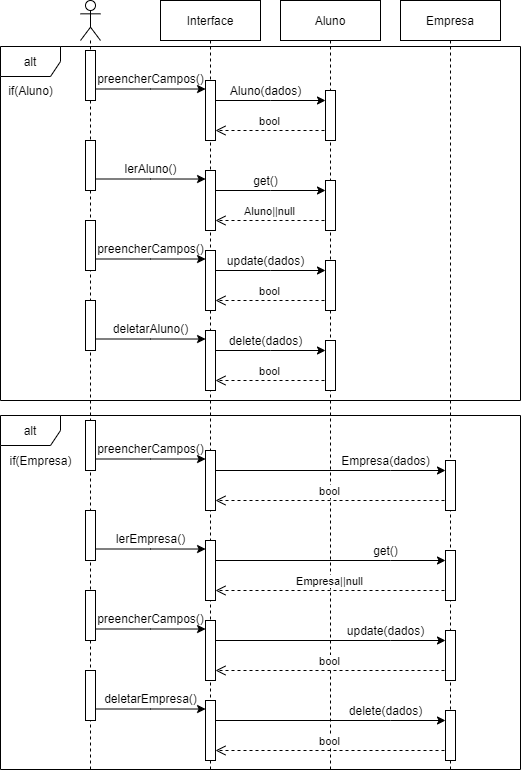

The diagram above was exported from draw.io. Its source (the exported page's mxGraphModel, read from the mxfile embedded in the PNG):
<mxGraphModel dx="2130" dy="913" grid="1" gridSize="10" guides="1" tooltips="1" connect="1" arrows="1" fold="1" page="1" pageScale="1" pageWidth="1169" pageHeight="827" math="0" shadow="0">
  <root>
    <mxCell id="0" />
    <mxCell id="1" parent="0" />
    <mxCell id="iut72FzWOY0d-Lo5y4AC-2" value="Interface" style="shape=umlLifeline;perimeter=lifelinePerimeter;whiteSpace=wrap;html=1;container=1;collapsible=0;recursiveResize=0;outlineConnect=0;" vertex="1" parent="1">
      <mxGeometry x="450" y="30" width="100" height="770" as="geometry" />
    </mxCell>
    <mxCell id="iut72FzWOY0d-Lo5y4AC-15" value="" style="html=1;points=[];perimeter=orthogonalPerimeter;" vertex="1" parent="iut72FzWOY0d-Lo5y4AC-2">
      <mxGeometry x="45" y="80" width="10" height="60" as="geometry" />
    </mxCell>
    <mxCell id="iut72FzWOY0d-Lo5y4AC-1" value="" style="shape=umlLifeline;participant=umlActor;perimeter=lifelinePerimeter;whiteSpace=wrap;html=1;container=1;collapsible=0;recursiveResize=0;verticalAlign=top;spacingTop=36;outlineConnect=0;" vertex="1" parent="1">
      <mxGeometry x="370" y="30" width="20" height="770" as="geometry" />
    </mxCell>
    <mxCell id="iut72FzWOY0d-Lo5y4AC-13" value="" style="html=1;points=[];perimeter=orthogonalPerimeter;" vertex="1" parent="iut72FzWOY0d-Lo5y4AC-1">
      <mxGeometry x="5" y="50" width="10" height="50" as="geometry" />
    </mxCell>
    <mxCell id="iut72FzWOY0d-Lo5y4AC-251" value="" style="html=1;points=[];perimeter=orthogonalPerimeter;" vertex="1" parent="iut72FzWOY0d-Lo5y4AC-1">
      <mxGeometry x="125" y="450" width="10" height="60" as="geometry" />
    </mxCell>
    <mxCell id="iut72FzWOY0d-Lo5y4AC-252" value="" style="html=1;points=[];perimeter=orthogonalPerimeter;" vertex="1" parent="iut72FzWOY0d-Lo5y4AC-1">
      <mxGeometry x="5" y="420" width="10" height="50" as="geometry" />
    </mxCell>
    <mxCell id="iut72FzWOY0d-Lo5y4AC-254" value="" style="html=1;points=[];perimeter=orthogonalPerimeter;" vertex="1" parent="iut72FzWOY0d-Lo5y4AC-1">
      <mxGeometry x="125" y="540" width="10" height="60" as="geometry" />
    </mxCell>
    <mxCell id="iut72FzWOY0d-Lo5y4AC-255" value="" style="html=1;points=[];perimeter=orthogonalPerimeter;" vertex="1" parent="iut72FzWOY0d-Lo5y4AC-1">
      <mxGeometry x="5" y="510" width="10" height="50" as="geometry" />
    </mxCell>
    <mxCell id="iut72FzWOY0d-Lo5y4AC-256" style="edgeStyle=orthogonalEdgeStyle;rounded=0;orthogonalLoop=1;jettySize=auto;html=1;entryX=0.009;entryY=0.142;entryDx=0;entryDy=0;entryPerimeter=0;" edge="1" parent="iut72FzWOY0d-Lo5y4AC-1" source="iut72FzWOY0d-Lo5y4AC-255" target="iut72FzWOY0d-Lo5y4AC-254">
      <mxGeometry relative="1" as="geometry">
        <Array as="points">
          <mxPoint x="70" y="549" />
        </Array>
      </mxGeometry>
    </mxCell>
    <mxCell id="iut72FzWOY0d-Lo5y4AC-259" value="lerEmpresa()" style="text;html=1;align=center;verticalAlign=middle;resizable=0;points=[];autosize=1;strokeColor=none;" vertex="1" parent="iut72FzWOY0d-Lo5y4AC-1">
      <mxGeometry x="25" y="528" width="90" height="20" as="geometry" />
    </mxCell>
    <mxCell id="iut72FzWOY0d-Lo5y4AC-262" value="" style="html=1;points=[];perimeter=orthogonalPerimeter;" vertex="1" parent="iut72FzWOY0d-Lo5y4AC-1">
      <mxGeometry x="125" y="620" width="10" height="60" as="geometry" />
    </mxCell>
    <mxCell id="iut72FzWOY0d-Lo5y4AC-263" value="" style="html=1;points=[];perimeter=orthogonalPerimeter;" vertex="1" parent="iut72FzWOY0d-Lo5y4AC-1">
      <mxGeometry x="5" y="590" width="10" height="50" as="geometry" />
    </mxCell>
    <mxCell id="iut72FzWOY0d-Lo5y4AC-266" style="edgeStyle=orthogonalEdgeStyle;rounded=0;orthogonalLoop=1;jettySize=auto;html=1;entryX=0.009;entryY=0.142;entryDx=0;entryDy=0;entryPerimeter=0;" edge="1" parent="iut72FzWOY0d-Lo5y4AC-1" source="iut72FzWOY0d-Lo5y4AC-263" target="iut72FzWOY0d-Lo5y4AC-262">
      <mxGeometry relative="1" as="geometry">
        <Array as="points">
          <mxPoint x="70" y="629" />
        </Array>
      </mxGeometry>
    </mxCell>
    <mxCell id="iut72FzWOY0d-Lo5y4AC-267" value="preencherCampos()" style="text;html=1;align=center;verticalAlign=middle;resizable=0;points=[];autosize=1;strokeColor=none;" vertex="1" parent="iut72FzWOY0d-Lo5y4AC-1">
      <mxGeometry x="10" y="608" width="120" height="20" as="geometry" />
    </mxCell>
    <mxCell id="iut72FzWOY0d-Lo5y4AC-270" value="" style="html=1;points=[];perimeter=orthogonalPerimeter;" vertex="1" parent="iut72FzWOY0d-Lo5y4AC-1">
      <mxGeometry x="125" y="700" width="10" height="60" as="geometry" />
    </mxCell>
    <mxCell id="iut72FzWOY0d-Lo5y4AC-271" value="" style="html=1;points=[];perimeter=orthogonalPerimeter;" vertex="1" parent="iut72FzWOY0d-Lo5y4AC-1">
      <mxGeometry x="5" y="670" width="10" height="50" as="geometry" />
    </mxCell>
    <mxCell id="iut72FzWOY0d-Lo5y4AC-274" style="edgeStyle=orthogonalEdgeStyle;rounded=0;orthogonalLoop=1;jettySize=auto;html=1;entryX=0.009;entryY=0.142;entryDx=0;entryDy=0;entryPerimeter=0;" edge="1" parent="iut72FzWOY0d-Lo5y4AC-1" source="iut72FzWOY0d-Lo5y4AC-271" target="iut72FzWOY0d-Lo5y4AC-270">
      <mxGeometry relative="1" as="geometry">
        <Array as="points">
          <mxPoint x="70" y="709" />
        </Array>
      </mxGeometry>
    </mxCell>
    <mxCell id="iut72FzWOY0d-Lo5y4AC-275" value="deletarEmpresa()" style="text;html=1;align=center;verticalAlign=middle;resizable=0;points=[];autosize=1;strokeColor=none;" vertex="1" parent="iut72FzWOY0d-Lo5y4AC-1">
      <mxGeometry x="15" y="688" width="110" height="20" as="geometry" />
    </mxCell>
    <mxCell id="iut72FzWOY0d-Lo5y4AC-279" style="edgeStyle=orthogonalEdgeStyle;rounded=0;orthogonalLoop=1;jettySize=auto;html=1;entryX=0.009;entryY=0.142;entryDx=0;entryDy=0;entryPerimeter=0;" edge="1" parent="iut72FzWOY0d-Lo5y4AC-1" source="iut72FzWOY0d-Lo5y4AC-252" target="iut72FzWOY0d-Lo5y4AC-251">
      <mxGeometry relative="1" as="geometry">
        <Array as="points">
          <mxPoint x="70" y="459" />
        </Array>
      </mxGeometry>
    </mxCell>
    <mxCell id="iut72FzWOY0d-Lo5y4AC-280" value="preencherCampos()" style="text;html=1;align=center;verticalAlign=middle;resizable=0;points=[];autosize=1;strokeColor=none;" vertex="1" parent="iut72FzWOY0d-Lo5y4AC-1">
      <mxGeometry x="10" y="438" width="120" height="20" as="geometry" />
    </mxCell>
    <mxCell id="iut72FzWOY0d-Lo5y4AC-3" value="Aluno" style="shape=umlLifeline;perimeter=lifelinePerimeter;whiteSpace=wrap;html=1;container=1;collapsible=0;recursiveResize=0;outlineConnect=0;" vertex="1" parent="1">
      <mxGeometry x="570" y="30" width="100" height="770" as="geometry" />
    </mxCell>
    <mxCell id="iut72FzWOY0d-Lo5y4AC-22" value="" style="html=1;points=[];perimeter=orthogonalPerimeter;" vertex="1" parent="iut72FzWOY0d-Lo5y4AC-3">
      <mxGeometry x="45" y="90" width="10" height="50" as="geometry" />
    </mxCell>
    <mxCell id="iut72FzWOY0d-Lo5y4AC-35" value="" style="html=1;points=[];perimeter=orthogonalPerimeter;" vertex="1" parent="iut72FzWOY0d-Lo5y4AC-3">
      <mxGeometry x="-75" y="170" width="10" height="60" as="geometry" />
    </mxCell>
    <mxCell id="iut72FzWOY0d-Lo5y4AC-36" value="" style="html=1;points=[];perimeter=orthogonalPerimeter;" vertex="1" parent="iut72FzWOY0d-Lo5y4AC-3">
      <mxGeometry x="-195" y="140" width="10" height="50" as="geometry" />
    </mxCell>
    <mxCell id="iut72FzWOY0d-Lo5y4AC-39" style="edgeStyle=orthogonalEdgeStyle;rounded=0;orthogonalLoop=1;jettySize=auto;html=1;entryX=0.009;entryY=0.142;entryDx=0;entryDy=0;entryPerimeter=0;" edge="1" parent="iut72FzWOY0d-Lo5y4AC-3" source="iut72FzWOY0d-Lo5y4AC-36" target="iut72FzWOY0d-Lo5y4AC-35">
      <mxGeometry relative="1" as="geometry">
        <Array as="points">
          <mxPoint x="-130" y="179" />
        </Array>
      </mxGeometry>
    </mxCell>
    <mxCell id="iut72FzWOY0d-Lo5y4AC-37" value="" style="html=1;points=[];perimeter=orthogonalPerimeter;" vertex="1" parent="iut72FzWOY0d-Lo5y4AC-3">
      <mxGeometry x="45" y="180" width="10" height="50" as="geometry" />
    </mxCell>
    <mxCell id="iut72FzWOY0d-Lo5y4AC-38" style="edgeStyle=orthogonalEdgeStyle;rounded=0;orthogonalLoop=1;jettySize=auto;html=1;" edge="1" parent="iut72FzWOY0d-Lo5y4AC-3" source="iut72FzWOY0d-Lo5y4AC-35" target="iut72FzWOY0d-Lo5y4AC-37">
      <mxGeometry relative="1" as="geometry">
        <Array as="points">
          <mxPoint x="-10" y="190" />
          <mxPoint x="-10" y="190" />
        </Array>
      </mxGeometry>
    </mxCell>
    <mxCell id="iut72FzWOY0d-Lo5y4AC-40" value="lerAluno()" style="text;html=1;align=center;verticalAlign=middle;resizable=0;points=[];autosize=1;strokeColor=none;" vertex="1" parent="iut72FzWOY0d-Lo5y4AC-3">
      <mxGeometry x="-165" y="158" width="70" height="20" as="geometry" />
    </mxCell>
    <mxCell id="iut72FzWOY0d-Lo5y4AC-41" value="get()" style="text;html=1;align=center;verticalAlign=middle;resizable=0;points=[];autosize=1;strokeColor=none;" vertex="1" parent="iut72FzWOY0d-Lo5y4AC-3">
      <mxGeometry x="-35" y="170" width="40" height="20" as="geometry" />
    </mxCell>
    <mxCell id="iut72FzWOY0d-Lo5y4AC-42" value="Aluno||null" style="html=1;verticalAlign=bottom;endArrow=open;dashed=1;endSize=8;rounded=0;edgeStyle=orthogonalEdgeStyle;" edge="1" parent="iut72FzWOY0d-Lo5y4AC-3" target="iut72FzWOY0d-Lo5y4AC-35">
      <mxGeometry relative="1" as="geometry">
        <mxPoint x="44" y="220" as="sourcePoint" />
        <mxPoint x="-40" y="240" as="targetPoint" />
        <Array as="points">
          <mxPoint x="44" y="220" />
        </Array>
      </mxGeometry>
    </mxCell>
    <mxCell id="iut72FzWOY0d-Lo5y4AC-51" value="" style="html=1;points=[];perimeter=orthogonalPerimeter;" vertex="1" parent="iut72FzWOY0d-Lo5y4AC-3">
      <mxGeometry x="-75" y="250" width="10" height="60" as="geometry" />
    </mxCell>
    <mxCell id="iut72FzWOY0d-Lo5y4AC-52" value="" style="html=1;points=[];perimeter=orthogonalPerimeter;" vertex="1" parent="iut72FzWOY0d-Lo5y4AC-3">
      <mxGeometry x="-195" y="220" width="10" height="50" as="geometry" />
    </mxCell>
    <mxCell id="iut72FzWOY0d-Lo5y4AC-53" value="" style="html=1;points=[];perimeter=orthogonalPerimeter;" vertex="1" parent="iut72FzWOY0d-Lo5y4AC-3">
      <mxGeometry x="45" y="260" width="10" height="50" as="geometry" />
    </mxCell>
    <mxCell id="iut72FzWOY0d-Lo5y4AC-54" style="edgeStyle=orthogonalEdgeStyle;rounded=0;orthogonalLoop=1;jettySize=auto;html=1;" edge="1" parent="iut72FzWOY0d-Lo5y4AC-3" source="iut72FzWOY0d-Lo5y4AC-51" target="iut72FzWOY0d-Lo5y4AC-53">
      <mxGeometry relative="1" as="geometry">
        <Array as="points">
          <mxPoint x="-10" y="270" />
          <mxPoint x="-10" y="270" />
        </Array>
      </mxGeometry>
    </mxCell>
    <mxCell id="iut72FzWOY0d-Lo5y4AC-55" style="edgeStyle=orthogonalEdgeStyle;rounded=0;orthogonalLoop=1;jettySize=auto;html=1;entryX=0.009;entryY=0.142;entryDx=0;entryDy=0;entryPerimeter=0;" edge="1" parent="iut72FzWOY0d-Lo5y4AC-3" source="iut72FzWOY0d-Lo5y4AC-52" target="iut72FzWOY0d-Lo5y4AC-51">
      <mxGeometry relative="1" as="geometry">
        <Array as="points">
          <mxPoint x="-130" y="259" />
        </Array>
      </mxGeometry>
    </mxCell>
    <mxCell id="iut72FzWOY0d-Lo5y4AC-56" value="preencherCampos()" style="text;html=1;align=center;verticalAlign=middle;resizable=0;points=[];autosize=1;strokeColor=none;" vertex="1" parent="iut72FzWOY0d-Lo5y4AC-3">
      <mxGeometry x="-190" y="238" width="120" height="20" as="geometry" />
    </mxCell>
    <mxCell id="iut72FzWOY0d-Lo5y4AC-57" value="update(dados)" style="text;html=1;align=center;verticalAlign=middle;resizable=0;points=[];autosize=1;strokeColor=none;" vertex="1" parent="iut72FzWOY0d-Lo5y4AC-3">
      <mxGeometry x="-60" y="250" width="90" height="20" as="geometry" />
    </mxCell>
    <mxCell id="iut72FzWOY0d-Lo5y4AC-58" value="bool" style="html=1;verticalAlign=bottom;endArrow=open;dashed=1;endSize=8;rounded=0;edgeStyle=orthogonalEdgeStyle;" edge="1" parent="iut72FzWOY0d-Lo5y4AC-3" target="iut72FzWOY0d-Lo5y4AC-51">
      <mxGeometry relative="1" as="geometry">
        <mxPoint x="44" y="300" as="sourcePoint" />
        <mxPoint x="-40" y="320" as="targetPoint" />
        <Array as="points">
          <mxPoint x="44" y="300" />
        </Array>
      </mxGeometry>
    </mxCell>
    <mxCell id="iut72FzWOY0d-Lo5y4AC-59" value="" style="html=1;points=[];perimeter=orthogonalPerimeter;" vertex="1" parent="iut72FzWOY0d-Lo5y4AC-3">
      <mxGeometry x="-75" y="330" width="10" height="60" as="geometry" />
    </mxCell>
    <mxCell id="iut72FzWOY0d-Lo5y4AC-60" value="" style="html=1;points=[];perimeter=orthogonalPerimeter;" vertex="1" parent="iut72FzWOY0d-Lo5y4AC-3">
      <mxGeometry x="-195" y="300" width="10" height="50" as="geometry" />
    </mxCell>
    <mxCell id="iut72FzWOY0d-Lo5y4AC-61" value="" style="html=1;points=[];perimeter=orthogonalPerimeter;" vertex="1" parent="iut72FzWOY0d-Lo5y4AC-3">
      <mxGeometry x="45" y="340" width="10" height="50" as="geometry" />
    </mxCell>
    <mxCell id="iut72FzWOY0d-Lo5y4AC-62" style="edgeStyle=orthogonalEdgeStyle;rounded=0;orthogonalLoop=1;jettySize=auto;html=1;" edge="1" parent="iut72FzWOY0d-Lo5y4AC-3" source="iut72FzWOY0d-Lo5y4AC-59" target="iut72FzWOY0d-Lo5y4AC-61">
      <mxGeometry relative="1" as="geometry">
        <Array as="points">
          <mxPoint x="-10" y="350" />
          <mxPoint x="-10" y="350" />
        </Array>
      </mxGeometry>
    </mxCell>
    <mxCell id="iut72FzWOY0d-Lo5y4AC-63" style="edgeStyle=orthogonalEdgeStyle;rounded=0;orthogonalLoop=1;jettySize=auto;html=1;entryX=0.009;entryY=0.142;entryDx=0;entryDy=0;entryPerimeter=0;" edge="1" parent="iut72FzWOY0d-Lo5y4AC-3" source="iut72FzWOY0d-Lo5y4AC-60" target="iut72FzWOY0d-Lo5y4AC-59">
      <mxGeometry relative="1" as="geometry">
        <Array as="points">
          <mxPoint x="-130" y="339" />
        </Array>
      </mxGeometry>
    </mxCell>
    <mxCell id="iut72FzWOY0d-Lo5y4AC-64" value="deletarAluno()" style="text;html=1;align=center;verticalAlign=middle;resizable=0;points=[];autosize=1;strokeColor=none;" vertex="1" parent="iut72FzWOY0d-Lo5y4AC-3">
      <mxGeometry x="-175" y="318" width="90" height="20" as="geometry" />
    </mxCell>
    <mxCell id="iut72FzWOY0d-Lo5y4AC-65" value="delete(dados)" style="text;html=1;align=center;verticalAlign=middle;resizable=0;points=[];autosize=1;strokeColor=none;" vertex="1" parent="iut72FzWOY0d-Lo5y4AC-3">
      <mxGeometry x="-60" y="330" width="90" height="20" as="geometry" />
    </mxCell>
    <mxCell id="iut72FzWOY0d-Lo5y4AC-66" value="bool" style="html=1;verticalAlign=bottom;endArrow=open;dashed=1;endSize=8;rounded=0;edgeStyle=orthogonalEdgeStyle;" edge="1" parent="iut72FzWOY0d-Lo5y4AC-3" target="iut72FzWOY0d-Lo5y4AC-59">
      <mxGeometry relative="1" as="geometry">
        <mxPoint x="44" y="380" as="sourcePoint" />
        <mxPoint x="-40" y="400" as="targetPoint" />
        <Array as="points">
          <mxPoint x="44" y="380" />
        </Array>
      </mxGeometry>
    </mxCell>
    <mxCell id="iut72FzWOY0d-Lo5y4AC-21" style="edgeStyle=orthogonalEdgeStyle;rounded=0;orthogonalLoop=1;jettySize=auto;html=1;" edge="1" parent="1" source="iut72FzWOY0d-Lo5y4AC-15" target="iut72FzWOY0d-Lo5y4AC-22">
      <mxGeometry relative="1" as="geometry">
        <Array as="points">
          <mxPoint x="560" y="130" />
          <mxPoint x="560" y="130" />
        </Array>
      </mxGeometry>
    </mxCell>
    <mxCell id="iut72FzWOY0d-Lo5y4AC-23" style="edgeStyle=orthogonalEdgeStyle;rounded=0;orthogonalLoop=1;jettySize=auto;html=1;entryX=0.009;entryY=0.142;entryDx=0;entryDy=0;entryPerimeter=0;" edge="1" parent="1" source="iut72FzWOY0d-Lo5y4AC-13" target="iut72FzWOY0d-Lo5y4AC-15">
      <mxGeometry relative="1" as="geometry">
        <Array as="points">
          <mxPoint x="440" y="119" />
        </Array>
      </mxGeometry>
    </mxCell>
    <mxCell id="iut72FzWOY0d-Lo5y4AC-24" value="preencherCampos()" style="text;html=1;align=center;verticalAlign=middle;resizable=0;points=[];autosize=1;strokeColor=none;" vertex="1" parent="1">
      <mxGeometry x="380" y="98" width="120" height="20" as="geometry" />
    </mxCell>
    <mxCell id="iut72FzWOY0d-Lo5y4AC-25" value="Aluno(dados)" style="text;html=1;align=center;verticalAlign=middle;resizable=0;points=[];autosize=1;strokeColor=none;" vertex="1" parent="1">
      <mxGeometry x="510" y="110" width="90" height="20" as="geometry" />
    </mxCell>
    <mxCell id="iut72FzWOY0d-Lo5y4AC-26" value="bool" style="html=1;verticalAlign=bottom;endArrow=open;dashed=1;endSize=8;rounded=0;edgeStyle=orthogonalEdgeStyle;" edge="1" parent="1" target="iut72FzWOY0d-Lo5y4AC-15">
      <mxGeometry relative="1" as="geometry">
        <mxPoint x="614" y="160" as="sourcePoint" />
        <mxPoint x="530" y="180" as="targetPoint" />
        <Array as="points">
          <mxPoint x="614" y="160" />
        </Array>
      </mxGeometry>
    </mxCell>
    <mxCell id="iut72FzWOY0d-Lo5y4AC-128" value="Empresa" style="shape=umlLifeline;perimeter=lifelinePerimeter;whiteSpace=wrap;html=1;container=1;collapsible=0;recursiveResize=0;outlineConnect=0;" vertex="1" parent="1">
      <mxGeometry x="690" y="30" width="100" height="770" as="geometry" />
    </mxCell>
    <mxCell id="iut72FzWOY0d-Lo5y4AC-253" value="" style="html=1;points=[];perimeter=orthogonalPerimeter;" vertex="1" parent="iut72FzWOY0d-Lo5y4AC-128">
      <mxGeometry x="45" y="460" width="10" height="50" as="geometry" />
    </mxCell>
    <mxCell id="iut72FzWOY0d-Lo5y4AC-257" value="" style="html=1;points=[];perimeter=orthogonalPerimeter;" vertex="1" parent="iut72FzWOY0d-Lo5y4AC-128">
      <mxGeometry x="45" y="550" width="10" height="50" as="geometry" />
    </mxCell>
    <mxCell id="iut72FzWOY0d-Lo5y4AC-260" value="get()" style="text;html=1;align=center;verticalAlign=middle;resizable=0;points=[];autosize=1;strokeColor=none;" vertex="1" parent="iut72FzWOY0d-Lo5y4AC-128">
      <mxGeometry x="-35" y="540" width="40" height="20" as="geometry" />
    </mxCell>
    <mxCell id="iut72FzWOY0d-Lo5y4AC-261" value="Empresa||null" style="html=1;verticalAlign=bottom;endArrow=open;dashed=1;endSize=8;rounded=0;edgeStyle=orthogonalEdgeStyle;" edge="1" parent="iut72FzWOY0d-Lo5y4AC-128" target="iut72FzWOY0d-Lo5y4AC-254">
      <mxGeometry relative="1" as="geometry">
        <mxPoint x="44" y="590" as="sourcePoint" />
        <mxPoint x="-470" y="450" as="targetPoint" />
        <Array as="points">
          <mxPoint x="44" y="590" />
        </Array>
      </mxGeometry>
    </mxCell>
    <mxCell id="iut72FzWOY0d-Lo5y4AC-264" value="" style="html=1;points=[];perimeter=orthogonalPerimeter;" vertex="1" parent="iut72FzWOY0d-Lo5y4AC-128">
      <mxGeometry x="45" y="630" width="10" height="50" as="geometry" />
    </mxCell>
    <mxCell id="iut72FzWOY0d-Lo5y4AC-268" value="update(dados)" style="text;html=1;align=center;verticalAlign=middle;resizable=0;points=[];autosize=1;strokeColor=none;" vertex="1" parent="iut72FzWOY0d-Lo5y4AC-128">
      <mxGeometry x="-60" y="620" width="90" height="20" as="geometry" />
    </mxCell>
    <mxCell id="iut72FzWOY0d-Lo5y4AC-269" value="bool" style="html=1;verticalAlign=bottom;endArrow=open;dashed=1;endSize=8;rounded=0;edgeStyle=orthogonalEdgeStyle;" edge="1" parent="iut72FzWOY0d-Lo5y4AC-128" target="iut72FzWOY0d-Lo5y4AC-262">
      <mxGeometry relative="1" as="geometry">
        <mxPoint x="44" y="670" as="sourcePoint" />
        <mxPoint x="-470" y="530" as="targetPoint" />
        <Array as="points">
          <mxPoint x="44" y="670" />
        </Array>
      </mxGeometry>
    </mxCell>
    <mxCell id="iut72FzWOY0d-Lo5y4AC-272" value="" style="html=1;points=[];perimeter=orthogonalPerimeter;" vertex="1" parent="iut72FzWOY0d-Lo5y4AC-128">
      <mxGeometry x="45" y="710" width="10" height="50" as="geometry" />
    </mxCell>
    <mxCell id="iut72FzWOY0d-Lo5y4AC-276" value="delete(dados)" style="text;html=1;align=center;verticalAlign=middle;resizable=0;points=[];autosize=1;strokeColor=none;" vertex="1" parent="iut72FzWOY0d-Lo5y4AC-128">
      <mxGeometry x="-60" y="700" width="90" height="20" as="geometry" />
    </mxCell>
    <mxCell id="iut72FzWOY0d-Lo5y4AC-277" value="bool" style="html=1;verticalAlign=bottom;endArrow=open;dashed=1;endSize=8;rounded=0;edgeStyle=orthogonalEdgeStyle;" edge="1" parent="iut72FzWOY0d-Lo5y4AC-128" target="iut72FzWOY0d-Lo5y4AC-270">
      <mxGeometry relative="1" as="geometry">
        <mxPoint x="44" y="750" as="sourcePoint" />
        <mxPoint x="-470" y="610" as="targetPoint" />
        <Array as="points">
          <mxPoint x="44" y="750" />
        </Array>
      </mxGeometry>
    </mxCell>
    <mxCell id="iut72FzWOY0d-Lo5y4AC-281" value="Empresa(dados)" style="text;html=1;align=center;verticalAlign=middle;resizable=0;points=[];autosize=1;strokeColor=none;" vertex="1" parent="iut72FzWOY0d-Lo5y4AC-128">
      <mxGeometry x="-65" y="450" width="100" height="20" as="geometry" />
    </mxCell>
    <mxCell id="iut72FzWOY0d-Lo5y4AC-282" value="bool" style="html=1;verticalAlign=bottom;endArrow=open;dashed=1;endSize=8;rounded=0;edgeStyle=orthogonalEdgeStyle;" edge="1" parent="iut72FzWOY0d-Lo5y4AC-128" target="iut72FzWOY0d-Lo5y4AC-251">
      <mxGeometry relative="1" as="geometry">
        <mxPoint x="44" y="500" as="sourcePoint" />
        <mxPoint x="-40" y="520" as="targetPoint" />
        <Array as="points">
          <mxPoint x="44" y="500" />
        </Array>
      </mxGeometry>
    </mxCell>
    <mxCell id="iut72FzWOY0d-Lo5y4AC-278" style="edgeStyle=orthogonalEdgeStyle;rounded=0;orthogonalLoop=1;jettySize=auto;html=1;" edge="1" parent="1" source="iut72FzWOY0d-Lo5y4AC-251" target="iut72FzWOY0d-Lo5y4AC-253">
      <mxGeometry relative="1" as="geometry">
        <Array as="points">
          <mxPoint x="680" y="500" />
          <mxPoint x="680" y="500" />
        </Array>
      </mxGeometry>
    </mxCell>
    <mxCell id="iut72FzWOY0d-Lo5y4AC-258" style="edgeStyle=orthogonalEdgeStyle;rounded=0;orthogonalLoop=1;jettySize=auto;html=1;" edge="1" parent="1" source="iut72FzWOY0d-Lo5y4AC-254" target="iut72FzWOY0d-Lo5y4AC-257">
      <mxGeometry relative="1" as="geometry">
        <Array as="points">
          <mxPoint x="680" y="590" />
          <mxPoint x="680" y="590" />
        </Array>
      </mxGeometry>
    </mxCell>
    <mxCell id="iut72FzWOY0d-Lo5y4AC-265" style="edgeStyle=orthogonalEdgeStyle;rounded=0;orthogonalLoop=1;jettySize=auto;html=1;" edge="1" parent="1" source="iut72FzWOY0d-Lo5y4AC-262" target="iut72FzWOY0d-Lo5y4AC-264">
      <mxGeometry relative="1" as="geometry">
        <Array as="points">
          <mxPoint x="680" y="670" />
          <mxPoint x="680" y="670" />
        </Array>
      </mxGeometry>
    </mxCell>
    <mxCell id="iut72FzWOY0d-Lo5y4AC-273" style="edgeStyle=orthogonalEdgeStyle;rounded=0;orthogonalLoop=1;jettySize=auto;html=1;" edge="1" parent="1" source="iut72FzWOY0d-Lo5y4AC-270" target="iut72FzWOY0d-Lo5y4AC-272">
      <mxGeometry relative="1" as="geometry">
        <Array as="points">
          <mxPoint x="680" y="750" />
          <mxPoint x="680" y="750" />
        </Array>
      </mxGeometry>
    </mxCell>
    <mxCell id="iut72FzWOY0d-Lo5y4AC-283" value="alt" style="shape=umlFrame;whiteSpace=wrap;html=1;" vertex="1" parent="1">
      <mxGeometry x="290" y="76" width="520" height="354" as="geometry" />
    </mxCell>
    <mxCell id="iut72FzWOY0d-Lo5y4AC-284" value="alt" style="shape=umlFrame;whiteSpace=wrap;html=1;" vertex="1" parent="1">
      <mxGeometry x="290" y="445" width="520" height="354" as="geometry" />
    </mxCell>
    <mxCell id="iut72FzWOY0d-Lo5y4AC-285" value="if(Aluno)" style="text;html=1;align=center;verticalAlign=middle;resizable=0;points=[];autosize=1;strokeColor=none;" vertex="1" parent="1">
      <mxGeometry x="290" y="110" width="60" height="20" as="geometry" />
    </mxCell>
    <mxCell id="iut72FzWOY0d-Lo5y4AC-286" value="if(Empresa)" style="text;html=1;align=center;verticalAlign=middle;resizable=0;points=[];autosize=1;strokeColor=none;" vertex="1" parent="1">
      <mxGeometry x="290" y="480" width="80" height="20" as="geometry" />
    </mxCell>
  </root>
</mxGraphModel>